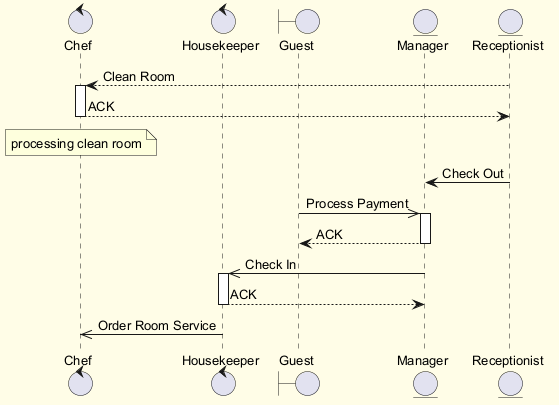

The diagram above was rendered by PlantUML. Its source (embedded in the PNG):
@startuml
skinparam backgroundColor #FFFDE7
skinparam classBackgroundColor #FFF9C4
skinparam classBorderColor #F57F17
skinparam defaultFontSize 13
control "Chef" as C
control "Housekeeper" as H
boundary "Guest" as G
entity "Manager" as M
entity "Receptionist" as R
R --> C : Clean Room
activate C
C --> R : ACK
deactivate C
note over C : processing clean room
R -> M : Check Out
G ->> M : Process Payment
activate M
M --> G : ACK
deactivate M
M ->> H : Check In
activate H
H --> M : ACK
deactivate H
H ->> C : Order Room Service
@enduml